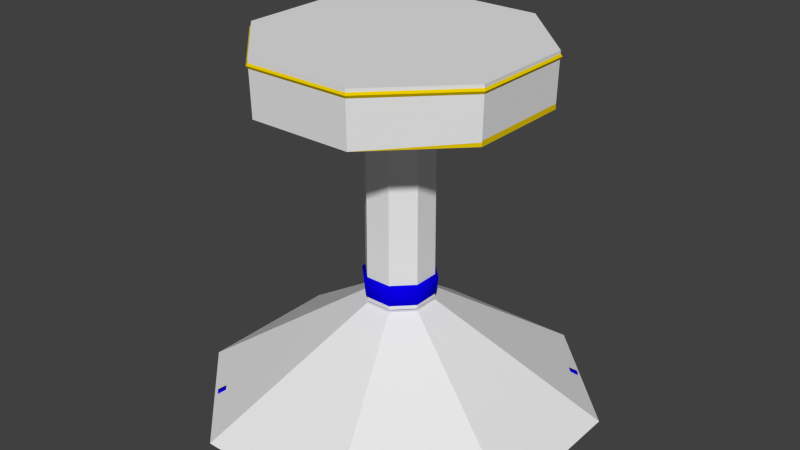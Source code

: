 # Source: small_table.blend  (saved by Blender 2.73.0; exported with 4.5.12 LTS)
import bpy
from mathutils import Matrix  # noqa: F401  (used for matrix-valued properties, if any)

bpy.ops.wm.read_factory_settings(use_empty=True)
scene = bpy.context.scene
scene.name = 'Scene'

# ---- collections
col_collection_1 = bpy.data.collections.new('Collection 1'); scene.collection.children.link(col_collection_1)

# ---- materials (node trees are filled in below, after node groups)
mat_material_001 = bpy.data.materials.new('Material.001')
mat_material_001.alpha_threshold = 0.0
mat_material_001.roughness = 0.5
mat_material_003 = bpy.data.materials.new('Material.003')
mat_material_003.alpha_threshold = 0.0
mat_material_003.roughness = 0.5

# ---- material node trees
mat_material_001.use_nodes = True; mat_material_001.node_tree.nodes.clear()
_N = mat_material_001.node_tree.nodes; _L = mat_material_001.node_tree.links
n0 = _N.new('ShaderNodeOutputMaterial'); n0.name = 'Material Output'; n0.location = (300, 300)
n1 = _N.new('ShaderNodeBsdfDiffuse'); n1.name = 'Diffuse BSDF'; n1.location = (10, 300)
n1.inputs[0].default_value = (0.002861, 0.0, 0.8, 1.0)
_L.new(n1.outputs[0], n0.inputs[0])
n0.is_active_output = True
mat_material_003.use_nodes = True; mat_material_003.node_tree.nodes.clear()
_N = mat_material_003.node_tree.nodes; _L = mat_material_003.node_tree.links
n0 = _N.new('ShaderNodeOutputMaterial'); n0.name = 'Material Output'; n0.location = (300, 300)
n1 = _N.new('ShaderNodeBsdfDiffuse'); n1.name = 'Diffuse BSDF'; n1.location = (10, 300)
n1.inputs[0].default_value = (0.8, 0.5827, 0.0, 1.0)
_L.new(n1.outputs[0], n0.inputs[0])
n0.is_active_output = True

# ---- world
world_world = bpy.data.worlds.new('World'); scene.world = world_world
world_world.color = (0.05088, 0.05088, 0.05088)
world_world.use_sun_shadow = False
world_world.sun_shadow_jitter_overblur = 0.0
world_world.cycles.sampling_method = 'MANUAL'
world_world.cycles.sample_map_resolution = 256

# ---- meshes
me_cylinder_003 = bpy.data.meshes.new('Cylinder.003')
me_cylinder_003.from_pydata([(-14.71, 35.52, 0.6573), (14.71, 35.52, 0.6573), (35.52, 14.71, 0.6573), (35.52, -14.71, 0.6573), (14.71, -35.52, 0.6573), (-14.71, -35.52, 0.6573), (-35.52, -14.71, 0.6573), (-35.52, 14.71, 0.6573), (2.611, 6.304, 21.14), (6.304, 2.611, 21.14), (6.304, -2.611, 21.14), (2.611, -6.304, 21.14), (-2.611, -6.304, 21.14), (-6.304, -2.611, 21.14), (-6.304, 2.611, 21.14), (-2.611, 6.304, 21.14)], [], [(0, 1, 2, 3, 4, 5, 6, 7), (0, 15, 8, 1), (1, 8, 9, 2), (2, 9, 10, 3), (3, 10, 11, 4), (4, 11, 12, 5), (5, 12, 13, 6), (7, 14, 15, 0), (6, 13, 14, 7), (15, 14, 13, 12, 11, 10, 9, 8)])
me_cylinder_003.materials.append(None)
me_cylinder_003.use_remesh_preserve_volume = False
me_cylinder_003.use_remesh_preserve_attributes = False
me_cylinder_003.use_mirror_vertex_groups = False
me_cylinder_003.update()
me_cylinder_002 = bpy.data.meshes.new('Cylinder.002')
me_cylinder_002.from_pydata([(2.505, 6.047, 57.11), (2.558, 6.176, 21.58), (6.047, 2.505, 57.11), (6.176, 2.558, 21.58), (6.047, -2.505, 57.11), (6.176, -2.558, 21.58), (2.505, -6.047, 57.11), (2.558, -6.176, 21.58), (-2.505, -6.047, 57.11), (-2.558, -6.176, 21.58), (-6.047, -2.505, 57.11), (-6.176, -2.558, 21.58), (-6.047, 2.505, 57.11), (-6.176, 2.558, 21.58), (-2.558, 6.176, 21.58), (-2.505, 6.047, 57.11)], [], [(11, 10, 12, 13), (13, 12, 15, 14), (9, 8, 10, 11), (7, 6, 8, 9), (5, 4, 6, 7), (11, 13, 14, 1, 3, 5, 7, 9), (3, 2, 4, 5), (10, 8, 6, 4, 2, 0, 15, 12), (1, 0, 2, 3), (14, 15, 0, 1)])
me_cylinder_002.materials.append(None)
me_cylinder_002.use_remesh_preserve_volume = False
me_cylinder_002.use_remesh_preserve_attributes = False
me_cylinder_002.use_mirror_vertex_groups = False
me_cylinder_002.update()
me_cylinder_005 = bpy.data.meshes.new('Cylinder.005')
me_cylinder_005.from_pydata([(-10.21, 24.68, 70.67), (10.21, 24.68, 70.67), (24.66, 10.22, 70.67), (24.66, -10.22, 70.67), (10.21, -24.68, 70.67), (-10.21, -24.68, 70.67), (-24.66, -10.22, 70.67), (-24.66, 10.22, 70.67), (-10.13, 24.49, 60.64), (10.13, 24.49, 60.64), (24.46, 10.14, 60.64), (24.46, -10.14, 60.64), (10.13, -24.49, 60.64), (-10.13, -24.49, 60.64), (-24.46, -10.14, 60.64), (-24.46, 10.14, 60.64), (-2.422, 5.854, 57.38), (2.422, 5.854, 57.38), (5.848, 2.425, 57.38), (5.848, -2.425, 57.38), (2.422, -5.854, 57.38), (-2.422, -5.854, 57.38), (-5.848, -2.425, 57.38), (-5.848, 2.425, 57.38)], [], [(8, 0, 1, 9), (9, 1, 2, 10), (10, 2, 3, 11), (11, 3, 4, 12), (12, 4, 5, 13), (13, 5, 6, 14), (1, 0, 7, 6, 5, 4, 3, 2), (15, 7, 0, 8), (14, 6, 7, 15), (22, 14, 15, 23), (23, 15, 8, 16), (21, 13, 14, 22), (20, 12, 13, 21), (19, 11, 12, 20), (18, 10, 11, 19), (17, 9, 10, 18), (16, 8, 9, 17), (16, 17, 18, 19, 20, 21, 22, 23)])
me_cylinder_005.materials.append(None)
me_cylinder_005.use_remesh_preserve_volume = False
me_cylinder_005.use_remesh_preserve_attributes = False
me_cylinder_005.use_mirror_vertex_groups = False
me_cylinder_005.update()
me_cylinder_001 = bpy.data.meshes.new('Cylinder.001')
me_cylinder_001.from_pydata([(-4.329, 0.8855, 9.071), (-0.8737, 4.344, 9.071), (0.8889, 4.329, 9.071), (4.344, 0.8702, 9.071), (4.335, -0.879, 9.071), (0.8801, -4.338, 9.071), (-0.8714, -4.346, 9.071), (-4.326, -0.8877, 9.071), (-5.171, 12.5, 60.29), (5.171, 12.5, 60.29), (12.48, 5.176, 60.29), (12.48, -5.176, 60.29), (5.171, -12.5, 60.29), (-5.171, -12.5, 60.29), (-12.48, -5.176, 60.29), (-12.48, 5.176, 60.29), (-2.645, 6.393, 58.21), (-1.453, 3.511, 55.83), (-0.9551, 2.308, 51.59), (-1.056, 2.553, 50.42), (-1.671, 4.039, 49.01), (-2.14, 5.172, 47.45), (-1.904, 4.602, 45.73), (2.645, 6.393, 58.21), (1.453, 3.511, 55.83), (0.9551, 2.308, 51.59), (1.056, 2.553, 50.42), (1.671, 4.039, 49.01), (2.14, 5.172, 47.45), (1.904, 4.602, 45.73), (6.387, 2.648, 58.21), (3.507, 1.454, 55.83), (2.306, 0.9561, 51.59), (2.55, 1.057, 50.42), (4.035, 1.673, 49.01), (5.166, 2.142, 47.45), (4.598, 1.906, 45.73), (6.387, -2.648, 58.21), (3.507, -1.454, 55.83), (2.306, -0.9561, 51.59), (2.55, -1.057, 50.42), (4.035, -1.673, 49.01), (5.166, -2.142, 47.45), (4.598, -1.906, 45.73), (2.645, -6.393, 58.21), (1.453, -3.511, 55.83), (0.9551, -2.308, 51.59), (1.056, -2.553, 50.42), (1.671, -4.039, 49.01), (2.14, -5.172, 47.45), (1.904, -4.602, 45.73), (-2.645, -6.393, 58.21), (-1.453, -3.511, 55.83), (-0.9551, -2.308, 51.59), (-1.056, -2.553, 50.42), (-1.671, -4.039, 49.01), (-2.14, -5.172, 47.45), (-1.904, -4.602, 45.73), (-6.387, -2.648, 58.21), (-3.507, -1.454, 55.83), (-2.306, -0.9561, 51.59), (-2.55, -1.057, 50.42), (-4.035, -1.673, 49.01), (-5.166, -2.142, 47.45), (-4.598, -1.906, 45.73), (-4.598, 1.906, 45.73), (-5.166, 2.142, 47.45), (-4.035, 1.673, 49.01), (-2.55, 1.057, 50.42), (-2.306, 0.9561, 51.59), (-3.507, 1.454, 55.83), (-6.387, 2.648, 58.21), (-0.9155, 2.212, 44.24), (-0.7987, 1.93, 37.51), (-1.258, 3.04, 29.29), (-2.073, 5.01, 27.73), (-2.807, 6.783, 25.87), (-2.681, 6.479, 22.86), (-1.55, 3.745, 18.45), (0.9155, 2.212, 44.24), (0.7987, 1.93, 37.51), (1.258, 3.04, 29.29), (2.073, 5.01, 27.73), (2.807, 6.783, 25.87), (2.681, 6.479, 22.86), (1.55, 3.745, 18.45), (2.21, 0.9164, 44.24), (1.928, 0.7995, 37.51), (3.037, 1.259, 29.29), (5.004, 2.075, 27.73), (6.776, 2.81, 25.87), (6.472, 2.684, 22.86), (3.741, 1.551, 18.45), (2.21, -0.9164, 44.24), (1.928, -0.7995, 37.51), (3.037, -1.259, 29.29), (5.004, -2.075, 27.73), (6.777, -2.811, 25.87), (6.489, -2.705, 22.85), (3.741, -1.551, 18.45), (0.9155, -2.212, 44.24), (0.7987, -1.93, 37.51), (1.258, -3.04, 29.29), (2.073, -5.01, 27.73), (2.808, -6.784, 25.87), (2.702, -6.496, 22.85), (1.55, -3.745, 18.45), (-0.9155, -2.212, 44.24), (-0.7987, -1.93, 37.51), (-1.258, -3.04, 29.29), (-2.073, -5.01, 27.73), (-2.807, -6.783, 25.87), (-2.681, -6.479, 22.86), (-1.55, -3.745, 18.45), (-2.21, -0.9164, 44.24), (-1.928, -0.7995, 37.51), (-3.037, -1.259, 29.29), (-5.004, -2.075, 27.73), (-6.776, -2.81, 25.87), (-6.472, -2.684, 22.86), (-3.741, -1.551, 18.45), (-3.741, 1.551, 18.45), (-6.472, 2.684, 22.86), (-6.776, 2.81, 25.87), (-5.004, 2.075, 27.73), (-3.037, 1.259, 29.29), (-1.928, 0.7995, 37.51), (-2.21, 0.9164, 44.24), (-0.886, 4.405, 17.25), (0.9012, 4.39, 17.25), (4.405, 0.8825, 17.25), (4.396, -0.8914, 17.25), (0.8924, -4.398, 17.25), (-0.8837, -4.407, 17.25), (-4.387, -0.9001, 17.25), (-4.389, 0.8978, 17.25), (8.115, -5.125, 9.583), (5.122, -8.121, 9.583), (8.167, -5.136, 16.67), (5.133, -8.174, 16.67), (11.22, -8.647, 9.022), (8.64, -11.23, 9.022), (11.26, -8.656, 15.13), (8.649, -11.27, 15.13), (14.1, -11.88, 7.259), (11.87, -14.11, 7.259), (14.14, -11.89, 12.53), (11.88, -14.15, 12.53), (16.0, -14.01, 5.229), (14.0, -16.01, 5.229), (16.04, -14.01, 9.96), (14.01, -16.04, 9.96), (18.09, -16.35, 2.778), (16.41, -18.03, 2.778), (18.12, -16.36, 6.757), (16.42, -18.06, 6.757), (20.26, -18.67, 0.2922), (18.68, -20.25, 0.2922), (20.28, -18.67, 3.688), (18.68, -20.27, 3.688), (22.23, -23.53, 2.61), (23.5, -22.26, 2.61), (22.23, -23.51, 0.5016), (23.48, -22.26, 0.5016), (21.5, -20.06, 0.3483), (20.0, -21.56, 0.3483), (21.52, -20.06, 2.886), (20.0, -21.59, 2.886), (24.21, -24.99, 1.567), (24.86, -24.34, 1.567), (24.21, -24.98, 0.4786), (24.85, -24.34, 0.4786), (5.132, 8.178, 9.583), (8.125, 5.182, 9.583), (5.143, 8.231, 16.67), (8.178, 5.193, 16.67), (8.651, 11.29, 9.022), (11.23, 8.704, 9.022), (8.66, 11.33, 15.13), (11.27, 8.713, 15.13), (11.88, 14.17, 7.259), (14.11, 11.94, 7.259), (11.89, 14.21, 12.53), (14.15, 11.95, 12.53), (14.01, 16.07, 5.229), (16.0, 14.07, 5.229), (14.01, 16.11, 9.96), (16.04, 14.08, 9.96), (16.35, 18.16, 2.778), (18.03, 16.48, 2.778), (16.35, 18.19, 6.757), (18.06, 16.49, 6.757), (18.66, 20.33, 0.2922), (20.24, 18.75, 0.2922), (18.66, 20.36, 3.688), (20.27, 18.75, 3.688), (23.52, 22.31, 2.61), (22.25, 23.58, 2.61), (23.5, 22.31, 0.5016), (22.25, 23.56, 0.5016), (20.05, 21.58, 0.3483), (21.55, 20.07, 0.3483), (20.05, 21.6, 2.886), (21.58, 20.07, 2.886), (24.98, 24.29, 1.567), (24.32, 24.94, 1.567), (24.97, 24.29, 0.4786), (24.32, 24.93, 0.4786), (-8.16, 5.145, 9.583), (-5.167, 8.141, 9.583), (-8.212, 5.156, 16.67), (-5.178, 8.194, 16.67), (-11.26, 8.667, 9.022), (-8.685, 11.25, 9.022), (-11.31, 8.676, 15.13), (-8.694, 11.29, 15.13), (-14.14, 11.9, 7.259), (-11.92, 14.13, 7.259), (-14.18, 11.91, 12.53), (-11.93, 14.17, 12.53), (-16.05, 14.03, 5.229), (-14.05, 16.03, 5.229), (-16.08, 14.03, 9.96), (-14.06, 16.06, 9.96), (-18.14, 16.37, 2.778), (-16.46, 18.05, 2.778), (-18.17, 16.38, 6.757), (-16.46, 18.08, 6.757), (-20.3, 18.69, 0.2922), (-18.72, 20.27, 0.2922), (-20.32, 18.69, 3.688), (-18.72, 20.29, 3.688), (-22.28, 23.55, 2.61), (-23.54, 22.28, 2.61), (-22.28, 23.53, 0.5016), (-23.52, 22.28, 0.5016), (-21.54, 20.08, 0.3483), (-20.04, 21.58, 0.3483), (-21.57, 20.08, 2.886), (-20.04, 21.6, 2.886), (-24.25, 25.01, 1.567), (-24.9, 24.36, 1.567), (-24.25, 25.0, 0.4786), (-24.89, 24.36, 0.4786), (-5.179, -8.156, 9.583), (-8.172, -5.16, 9.583), (-5.189, -8.208, 16.67), (-8.224, -5.17, 16.67), (-8.697, -11.26, 9.022), (-11.28, -8.681, 9.022), (-8.706, -11.31, 15.13), (-11.32, -8.691, 15.13), (-11.93, -14.15, 7.259), (-14.16, -11.92, 7.259), (-11.94, -14.19, 12.53), (-14.2, -11.93, 12.53), (-14.05, -16.05, 5.229), (-16.05, -14.05, 5.229), (-14.06, -16.09, 9.96), (-16.08, -14.06, 9.96), (-16.39, -18.14, 2.778), (-18.07, -16.46, 2.778), (-16.4, -18.17, 6.757), (-18.1, -16.47, 6.757), (-18.71, -20.31, 0.2922), (-20.29, -18.73, 0.2922), (-18.71, -20.33, 3.688), (-20.31, -18.73, 3.688), (-23.56, -22.29, 2.61), (-22.3, -23.55, 2.61), (-23.54, -22.29, 0.5016), (-22.3, -23.54, 0.5016), (-20.1, -21.55, 0.3483), (-21.6, -20.05, 0.3483), (-20.1, -21.58, 2.886), (-21.62, -20.05, 2.886), (-25.02, -24.26, 1.567), (-24.37, -24.92, 1.567), (-25.01, -24.26, 0.4786), (-24.37, -24.91, 0.4786)], [], [(0, 1, 2, 3, 4, 5, 6, 7), (71, 15, 8, 16), (16, 8, 9, 23), (23, 9, 10, 30), (30, 10, 11, 37), (37, 11, 12, 44), (44, 12, 13, 51), (58, 14, 15, 71), (51, 13, 14, 58), (107, 57, 64, 114), (57, 56, 63, 64), (56, 55, 62, 63), (55, 54, 61, 62), (54, 53, 60, 61), (53, 52, 59, 60), (52, 51, 58, 59), (114, 64, 65, 127), (64, 63, 66, 65), (63, 62, 67, 66), (62, 61, 68, 67), (61, 60, 69, 68), (60, 59, 70, 69), (59, 58, 71, 70), (100, 50, 57, 107), (50, 49, 56, 57), (49, 48, 55, 56), (48, 47, 54, 55), (47, 46, 53, 54), (46, 45, 52, 53), (45, 44, 51, 52), (93, 43, 50, 100), (43, 42, 49, 50), (42, 41, 48, 49), (41, 40, 47, 48), (40, 39, 46, 47), (39, 38, 45, 46), (38, 37, 44, 45), (86, 36, 43, 93), (36, 35, 42, 43), (35, 34, 41, 42), (34, 33, 40, 41), (33, 32, 39, 40), (32, 31, 38, 39), (31, 30, 37, 38), (79, 29, 36, 86), (29, 28, 35, 36), (28, 27, 34, 35), (27, 26, 33, 34), (26, 25, 32, 33), (25, 24, 31, 32), (24, 23, 30, 31), (72, 22, 29, 79), (22, 21, 28, 29), (21, 20, 27, 28), (20, 19, 26, 27), (19, 18, 25, 26), (18, 17, 24, 25), (17, 16, 23, 24), (127, 65, 22, 72), (65, 66, 21, 22), (66, 67, 20, 21), (67, 68, 19, 20), (68, 69, 18, 19), (69, 70, 17, 18), (70, 71, 16, 17), (135, 121, 78, 128), (121, 122, 77, 78), (122, 123, 76, 77), (123, 124, 75, 76), (124, 125, 74, 75), (73, 80, 81, 74), (126, 127, 72, 73), (128, 78, 85, 129), (78, 77, 84, 85), (77, 76, 83, 84), (76, 75, 82, 83), (75, 74, 81, 82), (80, 87, 88, 81), (73, 72, 79, 80), (129, 85, 92, 130), (85, 84, 91, 92), (84, 83, 90, 91), (83, 82, 89, 90), (82, 81, 88, 89), (87, 94, 95, 88), (80, 79, 86, 87), (130, 92, 99, 131), (92, 91, 98, 99), (91, 90, 97, 98), (90, 89, 96, 97), (89, 88, 95, 96), (94, 101, 102, 95), (87, 86, 93, 94), (131, 99, 106, 132), (99, 98, 105, 106), (98, 97, 104, 105), (97, 96, 103, 104), (96, 95, 102, 103), (101, 108, 109, 102), (94, 93, 100, 101), (132, 106, 113, 133), (106, 105, 112, 113), (105, 104, 111, 112), (104, 103, 110, 111), (103, 102, 109, 110), (115, 126, 125, 116), (101, 100, 107, 108), (134, 120, 121, 135), (120, 119, 122, 121), (119, 118, 123, 122), (118, 117, 124, 123), (117, 116, 125, 124), (108, 115, 116, 109), (115, 114, 127, 126), (133, 113, 120, 134), (113, 112, 119, 120), (112, 111, 118, 119), (111, 110, 117, 118), (110, 109, 116, 117), (108, 107, 114, 115), (1, 0, 208, 209), (7, 134, 135, 0), (5, 132, 133, 6), (132, 5, 137, 139), (3, 130, 131, 4), (0, 135, 210, 208), (1, 128, 129, 2), (133, 134, 247, 246), (4, 131, 138, 136), (131, 132, 139, 138), (5, 4, 136, 137), (137, 141, 143, 139), (138, 142, 140, 136), (139, 143, 142, 138), (143, 141, 145, 147), (147, 145, 149, 151), (140, 142, 146, 144), (142, 143, 147, 146), (141, 140, 144, 145), (151, 149, 153, 155), (144, 146, 150, 148), (146, 147, 151, 150), (145, 144, 148, 149), (155, 153, 157, 159), (148, 150, 154, 152), (150, 151, 155, 154), (149, 148, 152, 153), (161, 160, 168, 169), (152, 154, 158, 156), (154, 155, 159, 158), (153, 152, 156, 157), (164, 166, 161, 163), (157, 165, 167, 159), (158, 166, 164, 156), (159, 167, 166, 158), (167, 165, 162, 160), (166, 167, 160, 161), (165, 164, 163, 162), (171, 169, 168, 170), (136, 140, 141, 137), (156, 164, 165, 157), (160, 162, 170, 168), (163, 161, 169, 171), (162, 163, 171, 170), (135, 128, 211, 210), (129, 130, 175, 174), (173, 177, 179, 175), (174, 178, 176, 172), (175, 179, 178, 174), (179, 177, 181, 183), (183, 181, 185, 187), (176, 178, 182, 180), (178, 179, 183, 182), (177, 176, 180, 181), (187, 185, 189, 191), (180, 182, 186, 184), (182, 183, 187, 186), (181, 180, 184, 185), (191, 189, 193, 195), (184, 186, 190, 188), (186, 187, 191, 190), (185, 184, 188, 189), (197, 196, 204, 205), (188, 190, 194, 192), (190, 191, 195, 194), (189, 188, 192, 193), (200, 202, 197, 199), (193, 201, 203, 195), (194, 202, 200, 192), (195, 203, 202, 194), (203, 201, 198, 196), (202, 203, 196, 197), (201, 200, 199, 198), (207, 205, 204, 206), (172, 176, 177, 173), (192, 200, 201, 193), (196, 198, 206, 204), (199, 197, 205, 207), (198, 199, 207, 206), (130, 3, 173, 175), (2, 129, 174, 172), (3, 2, 172, 173), (209, 213, 215, 211), (210, 214, 212, 208), (211, 215, 214, 210), (215, 213, 217, 219), (219, 217, 221, 223), (212, 214, 218, 216), (214, 215, 219, 218), (213, 212, 216, 217), (223, 221, 225, 227), (216, 218, 222, 220), (218, 219, 223, 222), (217, 216, 220, 221), (227, 225, 229, 231), (220, 222, 226, 224), (222, 223, 227, 226), (221, 220, 224, 225), (233, 232, 240, 241), (224, 226, 230, 228), (226, 227, 231, 230), (225, 224, 228, 229), (236, 238, 233, 235), (229, 237, 239, 231), (230, 238, 236, 228), (231, 239, 238, 230), (239, 237, 234, 232), (238, 239, 232, 233), (237, 236, 235, 234), (243, 241, 240, 242), (208, 212, 213, 209), (228, 236, 237, 229), (232, 234, 242, 240), (235, 233, 241, 243), (234, 235, 243, 242), (7, 6, 244, 245), (245, 249, 251, 247), (246, 250, 248, 244), (247, 251, 250, 246), (251, 249, 253, 255), (255, 253, 257, 259), (248, 250, 254, 252), (250, 251, 255, 254), (249, 248, 252, 253), (259, 257, 261, 263), (252, 254, 258, 256), (254, 255, 259, 258), (253, 252, 256, 257), (263, 261, 265, 267), (256, 258, 262, 260), (258, 259, 263, 262), (257, 256, 260, 261), (269, 268, 276, 277), (260, 262, 266, 264), (262, 263, 267, 266), (261, 260, 264, 265), (272, 274, 269, 271), (265, 273, 275, 267), (266, 274, 272, 264), (267, 275, 274, 266), (275, 273, 270, 268), (274, 275, 268, 269), (273, 272, 271, 270), (279, 277, 276, 278), (244, 248, 249, 245), (264, 272, 273, 265), (268, 270, 278, 276), (271, 269, 277, 279), (270, 271, 279, 278), (128, 1, 209, 211), (6, 133, 246, 244), (134, 7, 245, 247), (125, 126, 73, 74)])
me_cylinder_001.polygons.foreach_set('use_smooth', [True] * 273)
_uv = me_cylinder_001.uv_layers.new(name='UVMap')
_uv.uv.foreach_set('vector', [0.7621, 0.6121, 0.7934, 0.6435, 0.7933, 0.6595, 0.7618, 0.6909, 0.746, 0.6908, 0.7146, 0.6594, 0.7146, 0.6434, 0.746, 0.6121, 0.4824, 0.3703, 0.429, 0.4375, 0.3663, 0.3338, 0.4462, 0.32, 0.283, 0.3106, 0.3657, 0.3201, 0.3054, 0.4305, 0.2489, 0.3648, 0.2489, 0.3648, 0.3054, 0.4305, 0.185, 0.4781, 0.1832, 0.389, 0.1832, 0.389, 0.185, 0.4781, 0.06362, 0.4374, 0.1168, 0.3699, 0.1168, 0.3699, 0.06362, 0.4374, 0.0002604, 0.3339, 0.08033, 0.3196, 0.6486, 0.3119, 0.7311, 0.3219, 0.6702, 0.4317, 0.6143, 0.366, 0.5485, 0.3897, 0.5499, 0.4787, 0.429, 0.4375, 0.4824, 0.3703, 0.6143, 0.366, 0.6702, 0.4317, 0.5499, 0.4787, 0.5485, 0.3897, 0.5596, 0.2191, 0.5615, 0.2355, 0.5439, 0.2371, 0.5445, 0.2206, 0.5615, 0.2355, 0.5624, 0.244, 0.5444, 0.2455, 0.5439, 0.2371, 0.5624, 0.244, 0.5627, 0.2534, 0.5447, 0.2549, 0.5444, 0.2455, 0.5627, 0.2534, 0.5624, 0.2671, 0.5445, 0.2688, 0.5447, 0.2549, 0.5624, 0.2671, 0.564, 0.2785, 0.5449, 0.2812, 0.5445, 0.2688, 0.564, 0.2785, 0.5839, 0.3255, 0.5472, 0.3358, 0.5449, 0.2812, 0.5839, 0.3255, 0.6143, 0.366, 0.5485, 0.3897, 0.5472, 0.3358, 0.5445, 0.2206, 0.5439, 0.2371, 0.5263, 0.2376, 0.529, 0.221, 0.5439, 0.2371, 0.5444, 0.2455, 0.5263, 0.246, 0.5263, 0.2376, 0.5444, 0.2455, 0.5447, 0.2549, 0.5266, 0.2557, 0.5263, 0.246, 0.5447, 0.2549, 0.5445, 0.2688, 0.5271, 0.2688, 0.5266, 0.2557, 0.5445, 0.2688, 0.5449, 0.2812, 0.5262, 0.2795, 0.5271, 0.2688, 0.5449, 0.2812, 0.5472, 0.3358, 0.5104, 0.3276, 0.5262, 0.2795, 0.5472, 0.3358, 0.5485, 0.3897, 0.4824, 0.3703, 0.5104, 0.3276, 0.5733, 0.2169, 0.5813, 0.2312, 0.5615, 0.2355, 0.5596, 0.2191, 0.5813, 0.2312, 0.5837, 0.242, 0.5624, 0.244, 0.5615, 0.2355, 0.5837, 0.242, 0.5812, 0.2532, 0.5627, 0.2534, 0.5624, 0.244, 0.5812, 0.2532, 0.5773, 0.2649, 0.5624, 0.2671, 0.5627, 0.2534, 0.5773, 0.2649, 0.5794, 0.2716, 0.564, 0.2785, 0.5624, 0.2671, 0.5794, 0.2716, 0.6073, 0.3029, 0.5839, 0.3255, 0.564, 0.2785, 0.6073, 0.3029, 0.6486, 0.3119, 0.6143, 0.366, 0.5839, 0.3255, 0.1628, 0.2201, 0.1602, 0.2367, 0.1402, 0.2345, 0.1482, 0.2191, 0.1602, 0.2367, 0.1603, 0.2451, 0.1387, 0.2454, 0.1402, 0.2345, 0.1603, 0.2451, 0.1606, 0.2548, 0.1422, 0.2567, 0.1387, 0.2454, 0.1606, 0.2548, 0.1611, 0.2679, 0.1471, 0.2674, 0.1422, 0.2567, 0.1611, 0.2679, 0.1603, 0.2787, 0.1458, 0.2734, 0.1471, 0.2674, 0.1603, 0.2787, 0.1447, 0.327, 0.1209, 0.3064, 0.1458, 0.2734, 0.1447, 0.327, 0.1168, 0.3699, 0.08033, 0.3196, 0.1209, 0.3064, 0.1783, 0.2196, 0.1778, 0.2361, 0.1602, 0.2367, 0.1628, 0.2201, 0.1778, 0.2361, 0.1783, 0.2445, 0.1603, 0.2451, 0.1602, 0.2367, 0.1783, 0.2445, 0.1787, 0.254, 0.1606, 0.2548, 0.1603, 0.2451, 0.1787, 0.254, 0.1786, 0.2679, 0.1611, 0.2679, 0.1606, 0.2548, 0.1786, 0.2679, 0.179, 0.2803, 0.1603, 0.2787, 0.1611, 0.2679, 0.179, 0.2803, 0.1815, 0.3349, 0.1447, 0.327, 0.1603, 0.2787, 0.1815, 0.3349, 0.1832, 0.389, 0.1168, 0.3699, 0.1447, 0.327, 0.1934, 0.218, 0.1954, 0.2345, 0.1778, 0.2361, 0.1783, 0.2196, 0.1954, 0.2345, 0.1963, 0.2429, 0.1783, 0.2445, 0.1778, 0.2361, 0.1963, 0.2429, 0.1967, 0.2524, 0.1787, 0.254, 0.1783, 0.2445, 0.1967, 0.2524, 0.1964, 0.266, 0.1786, 0.2679, 0.1787, 0.254, 0.1964, 0.266, 0.1982, 0.2775, 0.179, 0.2803, 0.1786, 0.2679, 0.1982, 0.2775, 0.2183, 0.3245, 0.1815, 0.3349, 0.179, 0.2803, 0.2183, 0.3245, 0.2489, 0.3648, 0.1832, 0.389, 0.1815, 0.3349, 0.2071, 0.2158, 0.2152, 0.23, 0.1954, 0.2345, 0.1934, 0.218, 0.2152, 0.23, 0.2176, 0.2409, 0.1963, 0.2429, 0.1954, 0.2345, 0.2176, 0.2409, 0.2152, 0.2521, 0.1967, 0.2524, 0.1963, 0.2429, 0.2152, 0.2521, 0.2114, 0.2638, 0.1964, 0.266, 0.1967, 0.2524, 0.2114, 0.2638, 0.2135, 0.2705, 0.1982, 0.2775, 0.1964, 0.266, 0.2135, 0.2705, 0.2416, 0.3017, 0.2183, 0.3245, 0.1982, 0.2775, 0.2416, 0.3017, 0.283, 0.3106, 0.2489, 0.3648, 0.2183, 0.3245, 0.529, 0.221, 0.5263, 0.2376, 0.5064, 0.2353, 0.5144, 0.22, 0.5263, 0.2376, 0.5263, 0.246, 0.5048, 0.2462, 0.5064, 0.2353, 0.5263, 0.246, 0.5266, 0.2557, 0.5082, 0.2575, 0.5048, 0.2462, 0.5266, 0.2557, 0.5271, 0.2688, 0.5131, 0.2682, 0.5082, 0.2575, 0.5271, 0.2688, 0.5262, 0.2795, 0.5118, 0.2742, 0.5131, 0.2682, 0.5262, 0.2795, 0.5104, 0.3276, 0.4868, 0.307, 0.5118, 0.2742, 0.5104, 0.3276, 0.4824, 0.3703, 0.4462, 0.32, 0.4868, 0.307, 0.5243, 0.003036, 0.5195, 0.0109, 0.5011, 0.007555, 0.4966, 0.0002609, 0.5195, 0.0109, 0.5154, 0.03825, 0.4883, 0.03436, 0.5011, 0.007555, 0.5154, 0.03825, 0.5154, 0.05212, 0.4861, 0.05283, 0.4883, 0.03436, 0.5154, 0.05212, 0.5161, 0.0652, 0.4909, 0.06937, 0.4861, 0.05283, 0.5161, 0.0652, 0.5178, 0.08219, 0.4979, 0.08595, 0.4909, 0.06937, 0.2039, 0.1558, 0.1897, 0.1556, 0.1927, 0.07971, 0.2131, 0.08196, 0.5269, 0.1576, 0.529, 0.221, 0.5144, 0.22, 0.5126, 0.159, 0.2027, 0.0002604, 0.2075, 0.00619, 0.191, 0.01006, 0.1945, 0.002452, 0.2075, 0.00619, 0.2211, 0.03163, 0.1948, 0.03672, 0.191, 0.01006, 0.2211, 0.03163, 0.2241, 0.04963, 0.1955, 0.05038, 0.1948, 0.03672, 0.2241, 0.04963, 0.2199, 0.06544, 0.1949, 0.063, 0.1955, 0.05038, 0.2199, 0.06544, 0.2131, 0.08196, 0.1927, 0.07971, 0.1949, 0.063, 0.1897, 0.1556, 0.1751, 0.1559, 0.1717, 0.07971, 0.1927, 0.07971, 0.2039, 0.1558, 0.2071, 0.2158, 0.1934, 0.218, 0.1897, 0.1556, 0.1945, 0.002452, 0.191, 0.01006, 0.1719, 0.01101, 0.1671, 0.002203, 0.191, 0.01006, 0.1948, 0.03672, 0.1715, 0.03801, 0.1719, 0.01101, 0.1948, 0.03672, 0.1955, 0.05038, 0.1719, 0.05119, 0.1715, 0.03801, 0.1955, 0.05038, 0.1949, 0.063, 0.1722, 0.06332, 0.1719, 0.05119, 0.1949, 0.063, 0.1927, 0.07971, 0.1717, 0.07971, 0.1722, 0.06332, 0.1751, 0.1559, 0.1605, 0.1568, 0.1509, 0.08149, 0.1717, 0.07971, 0.1897, 0.1556, 0.1934, 0.218, 0.1783, 0.2196, 0.1751, 0.1559, 0.1671, 0.002203, 0.1719, 0.01101, 0.1522, 0.01078, 0.1572, 0.003188, 0.1719, 0.01101, 0.1715, 0.03801, 0.1481, 0.03783, 0.1522, 0.01078, 0.1715, 0.03801, 0.1719, 0.05119, 0.1482, 0.05154, 0.1481, 0.03783, 0.1719, 0.05119, 0.1722, 0.06332, 0.1492, 0.06447, 0.1482, 0.05154, 0.1722, 0.06332, 0.1717, 0.07971, 0.1509, 0.08149, 0.1492, 0.06447, 0.1605, 0.1568, 0.1463, 0.1581, 0.1312, 0.08533, 0.1509, 0.08149, 0.1751, 0.1559, 0.1783, 0.2196, 0.1628, 0.2201, 0.1605, 0.1568, 0.1572, 0.003188, 0.1522, 0.01078, 0.134, 0.007495, 0.1295, 0.0002604, 0.1522, 0.01078, 0.1481, 0.03783, 0.1213, 0.0341, 0.134, 0.007495, 0.1481, 0.03783, 0.1482, 0.05154, 0.1192, 0.0525, 0.1213, 0.0341, 0.1482, 0.05154, 0.1492, 0.06447, 0.1242, 0.06887, 0.1192, 0.0525, 0.1492, 0.06447, 0.1509, 0.08149, 0.1312, 0.08533, 0.1242, 0.06887, 0.5703, 0.1569, 0.5561, 0.1566, 0.5597, 0.08061, 0.5801, 0.08309, 0.1605, 0.1568, 0.1628, 0.2201, 0.1482, 0.2191, 0.1463, 0.1581, 0.5716, 0.0002604, 0.5764, 0.006759, 0.5585, 0.01009, 0.5623, 0.002037, 0.5764, 0.006759, 0.5893, 0.03283, 0.5626, 0.03714, 0.5585, 0.01009, 0.5893, 0.03283, 0.5918, 0.05093, 0.563, 0.05102, 0.5626, 0.03714, 0.5918, 0.05093, 0.5872, 0.06667, 0.5622, 0.06378, 0.563, 0.05102, 0.5872, 0.06667, 0.5801, 0.08309, 0.5597, 0.08061, 0.5622, 0.06378, 0.5415, 0.1569, 0.5269, 0.1576, 0.5178, 0.08219, 0.5386, 0.08043, 0.5703, 0.1569, 0.5733, 0.2169, 0.5596, 0.2191, 0.5561, 0.1566, 0.5344, 0.002187, 0.5393, 0.01119, 0.5195, 0.0109, 0.5243, 0.003036, 0.5393, 0.01119, 0.539, 0.03837, 0.5154, 0.03825, 0.5195, 0.0109, 0.539, 0.03837, 0.5393, 0.05155, 0.5154, 0.05212, 0.5154, 0.03825, 0.5393, 0.05155, 0.5391, 0.06383, 0.5161, 0.0652, 0.5154, 0.05212, 0.5391, 0.06383, 0.5386, 0.08043, 0.5178, 0.08219, 0.5161, 0.0652, 0.5561, 0.1566, 0.5415, 0.1569, 0.5386, 0.08043, 0.5597, 0.08061, 0.5415, 0.1569, 0.5445, 0.2206, 0.529, 0.221, 0.5269, 0.1576, 0.5623, 0.002037, 0.5585, 0.01009, 0.5393, 0.01119, 0.5344, 0.002187, 0.5585, 0.01009, 0.5626, 0.03714, 0.539, 0.03837, 0.5393, 0.01119, 0.5626, 0.03714, 0.563, 0.05102, 0.5393, 0.05155, 0.539, 0.03837, 0.563, 0.05102, 0.5622, 0.06378, 0.5391, 0.06383, 0.5393, 0.05155, 0.5622, 0.06378, 0.5597, 0.08061, 0.5386, 0.08043, 0.5391, 0.06383, 0.5561, 0.1566, 0.5596, 0.2191, 0.5445, 0.2206, 0.5415, 0.1569, 0.4397, 0.6116, 0.4162, 0.5747, 0.4624, 0.5471, 0.4813, 0.5813, 0.4017, 0.5822, 0.3663, 0.5144, 0.3812, 0.5068, 0.4162, 0.5747, 0.3134, 0.6411, 0.3486, 0.7089, 0.3338, 0.7164, 0.299, 0.6485, 0.6911, 0.9352, 0.6533, 0.9995, 0.6116, 0.9692, 0.6448, 0.9155, 0.6787, 0.6415, 0.714, 0.7093, 0.6992, 0.7168, 0.6644, 0.6489, 0.4162, 0.5747, 0.3812, 0.5068, 0.4307, 0.4874, 0.4624, 0.5471, 0.03572, 0.5817, 0.0002604, 0.5139, 0.01518, 0.5063, 0.05016, 0.5741, 0.7061, 0.7641, 0.6918, 0.8075, 0.6449, 0.7877, 0.6543, 0.7508, 0.6644, 0.6489, 0.6992, 0.7168, 0.6501, 0.7359, 0.6184, 0.6762, 0.7053, 0.8917, 0.6911, 0.9352, 0.6448, 0.9155, 0.6541, 0.8786, 0.6408, 0.6121, 0.6644, 0.6489, 0.6184, 0.6762, 0.5995, 0.642, 0.6116, 0.9692, 0.5731, 0.95, 0.6039, 0.9051, 0.6448, 0.9155, 0.6501, 0.7359, 0.6054, 0.7441, 0.5758, 0.6937, 0.6184, 0.6762, 0.6448, 0.9155, 0.6039, 0.9051, 0.6079, 0.8724, 0.6541, 0.8786, 0.6039, 0.9051, 0.5731, 0.95, 0.5315, 0.9394, 0.5605, 0.9013, 0.5605, 0.9013, 0.5315, 0.9394, 0.4984, 0.9375, 0.5264, 0.9031, 0.5758, 0.6937, 0.6054, 0.7441, 0.5592, 0.7441, 0.5317, 0.703, 0.6079, 0.8724, 0.6039, 0.9051, 0.5605, 0.9013, 0.5602, 0.8724, 0.564, 0.6624, 0.5758, 0.6937, 0.5317, 0.703, 0.5258, 0.6755, 0.5264, 0.9031, 0.4984, 0.9375, 0.4606, 0.9372, 0.4843, 0.9071, 0.5317, 0.703, 0.5592, 0.7441, 0.5251, 0.739, 0.4992, 0.7053, 0.5602, 0.8724, 0.5605, 0.9013, 0.5264, 0.9031, 0.5236, 0.8766, 0.5258, 0.6755, 0.5317, 0.703, 0.4992, 0.7053, 0.4965, 0.6809, 0.4843, 0.9071, 0.4606, 0.9372, 0.4229, 0.9397, 0.4409, 0.9117, 0.4992, 0.7053, 0.5251, 0.739, 0.4858, 0.7333, 0.4642, 0.706, 0.5236, 0.8766, 0.5264, 0.9031, 0.4843, 0.9071, 0.4815, 0.8844, 0.4965, 0.6809, 0.4992, 0.7053, 0.4642, 0.706, 0.4626, 0.686, 0.3962, 0.8861, 0.3945, 0.9015, 0.3712, 0.8982, 0.3718, 0.8894, 0.4642, 0.706, 0.4858, 0.7333, 0.4476, 0.7289, 0.4321, 0.7063, 0.4815, 0.8844, 0.4843, 0.9071, 0.4409, 0.9117, 0.4405, 0.8898, 0.4626, 0.686, 0.4642, 0.706, 0.4321, 0.7063, 0.4284, 0.6893, 0.4197, 0.7118, 0.4297, 0.7319, 0.4039, 0.7408, 0.3966, 0.7227, 0.4229, 0.9397, 0.4091, 0.9308, 0.4203, 0.9095, 0.4409, 0.9117, 0.4476, 0.7289, 0.4297, 0.7319, 0.4197, 0.7118, 0.4321, 0.7063, 0.4409, 0.9117, 0.4203, 0.9095, 0.4227, 0.8896, 0.4405, 0.8898, 0.4203, 0.9095, 0.4091, 0.9308, 0.3856, 0.9179, 0.3945, 0.9015, 0.4227, 0.8896, 0.4203, 0.9095, 0.3945, 0.9015, 0.3962, 0.8861, 0.4125, 0.6951, 0.4197, 0.7118, 0.3966, 0.7227, 0.3891, 0.7085, 0.3749, 0.7299, 0.3784, 0.7401, 0.3694, 0.7431, 0.3663, 0.7326, 0.6184, 0.6762, 0.5758, 0.6937, 0.564, 0.6624, 0.5995, 0.642, 0.4321, 0.7063, 0.4197, 0.7118, 0.4125, 0.6951, 0.4284, 0.6893, 0.3945, 0.9015, 0.3856, 0.9179, 0.3663, 0.9069, 0.3712, 0.8982, 0.3966, 0.7227, 0.4039, 0.7408, 0.3784, 0.7401, 0.3749, 0.7299, 0.3891, 0.7085, 0.3966, 0.7227, 0.3749, 0.7299, 0.3708, 0.7225, 0.0002604, 0.98, 0.01439, 0.9367, 0.06115, 0.9566, 0.05184, 0.9935, 0.0002604, 0.852, 0.01433, 0.8087, 0.06112, 0.8287, 0.05183, 0.8656, 0.09427, 0.775, 0.1328, 0.7942, 0.102, 0.8391, 0.06112, 0.8287, 0.06467, 0.4869, 0.1094, 0.4787, 0.139, 0.529, 0.0964, 0.5465, 0.06112, 0.8287, 0.102, 0.8391, 0.09805, 0.8719, 0.05183, 0.8656, 0.102, 0.8391, 0.1328, 0.7942, 0.1744, 0.8048, 0.1454, 0.8429, 0.1454, 0.8429, 0.1744, 0.8048, 0.2076, 0.8067, 0.1795, 0.8411, 0.139, 0.529, 0.1094, 0.4787, 0.1557, 0.4787, 0.1832, 0.5197, 0.09805, 0.8719, 0.102, 0.8391, 0.1454, 0.8429, 0.1457, 0.8719, 0.1509, 0.5604, 0.139, 0.529, 0.1832, 0.5197, 0.189, 0.5473, 0.1795, 0.8411, 0.2076, 0.8067, 0.2454, 0.8071, 0.2216, 0.8372, 0.1832, 0.5197, 0.1557, 0.4787, 0.1897, 0.4837, 0.2156, 0.5175, 0.1457, 0.8719, 0.1454, 0.8429, 0.1795, 0.8411, 0.1824, 0.8676, 0.189, 0.5473, 0.1832, 0.5197, 0.2156, 0.5175, 0.2184, 0.5418, 0.2216, 0.8372, 0.2454, 0.8071, 0.283, 0.8045, 0.265, 0.8326, 0.2156, 0.5175, 0.1897, 0.4837, 0.229, 0.4894, 0.2506, 0.5167, 0.1824, 0.8676, 0.1795, 0.8411, 0.2216, 0.8372, 0.2244, 0.8599, 0.2184, 0.5418, 0.2156, 0.5175, 0.2506, 0.5167, 0.2522, 0.5367, 0.3097, 0.8581, 0.3114, 0.8428, 0.3346, 0.8461, 0.3341, 0.8548, 0.2506, 0.5167, 0.229, 0.4894, 0.2672, 0.4938, 0.2827, 0.5164, 0.2244, 0.8599, 0.2216, 0.8372, 0.265, 0.8326, 0.2654, 0.8544, 0.2522, 0.5367, 0.2506, 0.5167, 0.2827, 0.5164, 0.2864, 0.5333, 0.295, 0.5109, 0.285, 0.4909, 0.3108, 0.4819, 0.3181, 0.5, 0.283, 0.8045, 0.2968, 0.8135, 0.2856, 0.8348, 0.265, 0.8326, 0.2672, 0.4938, 0.285, 0.4909, 0.295, 0.5109, 0.2827, 0.5164, 0.265, 0.8326, 0.2856, 0.8348, 0.2831, 0.8546, 0.2654, 0.8544, 0.2856, 0.8348, 0.2968, 0.8135, 0.3202, 0.8263, 0.3114, 0.8428, 0.2831, 0.8546, 0.2856, 0.8348, 0.3114, 0.8428, 0.3097, 0.8581, 0.3023, 0.5276, 0.295, 0.5109, 0.3181, 0.5, 0.3256, 0.5141, 0.3397, 0.4928, 0.3362, 0.4826, 0.3452, 0.4797, 0.3483, 0.4901, 0.0964, 0.5465, 0.139, 0.529, 0.1509, 0.5604, 0.1153, 0.5808, 0.2827, 0.5164, 0.295, 0.5109, 0.3023, 0.5276, 0.2864, 0.5333, 0.3114, 0.8428, 0.3202, 0.8263, 0.3396, 0.8374, 0.3346, 0.8461, 0.3181, 0.5, 0.3108, 0.4819, 0.3362, 0.4826, 0.3397, 0.4928, 0.3256, 0.5141, 0.3181, 0.5, 0.3397, 0.4928, 0.3439, 0.5002, 0.01433, 0.8087, 0.05217, 0.7444, 0.09427, 0.775, 0.06112, 0.8287, 0.05016, 0.5741, 0.01518, 0.5063, 0.06467, 0.4869, 0.0964, 0.5465, 0.07357, 0.6111, 0.05016, 0.5741, 0.0964, 0.5465, 0.1153, 0.5808, 0.09426, 0.9029, 0.1328, 0.9221, 0.102, 0.967, 0.06115, 0.9566, 0.4307, 0.4874, 0.4755, 0.4792, 0.505, 0.5296, 0.4624, 0.5471, 0.06115, 0.9566, 0.102, 0.967, 0.09805, 0.9997, 0.05184, 0.9935, 0.102, 0.967, 0.1328, 0.9221, 0.1744, 0.9327, 0.1454, 0.9708, 0.1454, 0.9708, 0.1744, 0.9327, 0.2075, 0.9346, 0.1795, 0.969, 0.505, 0.5296, 0.4755, 0.4792, 0.5217, 0.4792, 0.5492, 0.5203, 0.09805, 0.9997, 0.102, 0.967, 0.1454, 0.9708, 0.1457, 0.9997, 0.5169, 0.561, 0.505, 0.5296, 0.5492, 0.5203, 0.5551, 0.5478, 0.1795, 0.969, 0.2075, 0.9346, 0.2454, 0.9349, 0.2216, 0.965, 0.5492, 0.5203, 0.5217, 0.4792, 0.5558, 0.4843, 0.5817, 0.518, 0.1457, 0.9997, 0.1454, 0.9708, 0.1795, 0.969, 0.1824, 0.9955, 0.5551, 0.5478, 0.5492, 0.5203, 0.5817, 0.518, 0.5844, 0.5424, 0.2216, 0.965, 0.2454, 0.9349, 0.283, 0.9324, 0.2651, 0.9604, 0.5817, 0.518, 0.5558, 0.4843, 0.5951, 0.49, 0.6166, 0.5172, 0.1824, 0.9955, 0.1795, 0.969, 0.2216, 0.965, 0.2244, 0.9877, 0.5844, 0.5424, 0.5817, 0.518, 0.6166, 0.5172, 0.6183, 0.5373, 0.3098, 0.986, 0.3115, 0.9706, 0.3347, 0.9739, 0.3342, 0.9827, 0.6166, 0.5172, 0.5951, 0.49, 0.6332, 0.4944, 0.6487, 0.517, 0.2244, 0.9877, 0.2216, 0.965, 0.2651, 0.9604, 0.2655, 0.9823, 0.6183, 0.5373, 0.6166, 0.5172, 0.6487, 0.517, 0.6524, 0.5339, 0.6611, 0.5114, 0.6511, 0.4914, 0.6769, 0.4824, 0.6842, 0.5006, 0.283, 0.9324, 0.2968, 0.9413, 0.2857, 0.9626, 0.2651, 0.9604, 0.6332, 0.4944, 0.6511, 0.4914, 0.6611, 0.5114, 0.6487, 0.517, 0.2651, 0.9604, 0.2857, 0.9626, 0.2832, 0.9825, 0.2655, 0.9823, 0.2857, 0.9626, 0.2968, 0.9413, 0.3203, 0.9542, 0.3115, 0.9706, 0.2832, 0.9825, 0.2857, 0.9626, 0.3115, 0.9706, 0.3098, 0.986, 0.6684, 0.5282, 0.6611, 0.5114, 0.6842, 0.5006, 0.6917, 0.5147, 0.7058, 0.4933, 0.7023, 0.4832, 0.7113, 0.4802, 0.7145, 0.4907, 0.4624, 0.5471, 0.505, 0.5296, 0.5169, 0.561, 0.4813, 0.5813, 0.6487, 0.517, 0.6611, 0.5114, 0.6684, 0.5282, 0.6524, 0.5339, 0.3115, 0.9706, 0.3203, 0.9542, 0.3397, 0.9652, 0.3347, 0.9739, 0.6842, 0.5006, 0.6769, 0.4824, 0.7023, 0.4832, 0.7058, 0.4933, 0.6917, 0.5147, 0.6842, 0.5006, 0.7058, 0.4933, 0.71, 0.5008, 0.2752, 0.6116, 0.299, 0.6485, 0.2525, 0.676, 0.2334, 0.6419, 0.6119, 0.8414, 0.5734, 0.8222, 0.6042, 0.7773, 0.6449, 0.7877, 0.2841, 0.7358, 0.2394, 0.7439, 0.2099, 0.6936, 0.2525, 0.676, 0.6449, 0.7877, 0.6042, 0.7773, 0.6081, 0.7446, 0.6543, 0.7508, 0.6042, 0.7773, 0.5734, 0.8222, 0.5318, 0.8116, 0.5608, 0.7735, 0.5608, 0.7735, 0.5318, 0.8116, 0.4986, 0.8098, 0.5267, 0.7753, 0.2099, 0.6936, 0.2394, 0.7439, 0.1932, 0.7439, 0.1657, 0.7029, 0.6081, 0.7446, 0.6042, 0.7773, 0.5608, 0.7735, 0.5604, 0.7446, 0.198, 0.6622, 0.2099, 0.6936, 0.1657, 0.7029, 0.1599, 0.6753, 0.5267, 0.7753, 0.4986, 0.8098, 0.4608, 0.8095, 0.4845, 0.7793, 0.1657, 0.7029, 0.1932, 0.7439, 0.1592, 0.7388, 0.1333, 0.7051, 0.5604, 0.7446, 0.5608, 0.7735, 0.5267, 0.7753, 0.5238, 0.7488, 0.1599, 0.6753, 0.1657, 0.7029, 0.1333, 0.7051, 0.1306, 0.6808, 0.4845, 0.7793, 0.4608, 0.8095, 0.4231, 0.8121, 0.441, 0.784, 0.1333, 0.7051, 0.1592, 0.7388, 0.1199, 0.7332, 0.0983, 0.7059, 0.5238, 0.7488, 0.5267, 0.7753, 0.4845, 0.7793, 0.4817, 0.7566, 0.1306, 0.6808, 0.1333, 0.7051, 0.0983, 0.7059, 0.09668, 0.6858, 0.3962, 0.7584, 0.3945, 0.7738, 0.3712, 0.7705, 0.3718, 0.7617, 0.0983, 0.7059, 0.1199, 0.7332, 0.08168, 0.7288, 0.06618, 0.7061, 0.4817, 0.7566, 0.4845, 0.7793, 0.441, 0.784, 0.4406, 0.7621, 0.09668, 0.6858, 0.0983, 0.7059, 0.06618, 0.7061, 0.06248, 0.6892, 0.0538, 0.7117, 0.06378, 0.7317, 0.03794, 0.7407, 0.03063, 0.7225, 0.4231, 0.8121, 0.4092, 0.8032, 0.4204, 0.7818, 0.441, 0.784, 0.08168, 0.7288, 0.06378, 0.7317, 0.0538, 0.7117, 0.06618, 0.7061, 0.441, 0.784, 0.4204, 0.7818, 0.4229, 0.7619, 0.4406, 0.7621, 0.4204, 0.7818, 0.4092, 0.8032, 0.3857, 0.7903, 0.3945, 0.7738, 0.4229, 0.7619, 0.4204, 0.7818, 0.3945, 0.7738, 0.3962, 0.7584, 0.04652, 0.6949, 0.0538, 0.7117, 0.03063, 0.7225, 0.02312, 0.7084, 0.008911, 0.7298, 0.01243, 0.74, 0.003412, 0.7429, 0.0002604, 0.7324, 0.2525, 0.676, 0.2099, 0.6936, 0.198, 0.6622, 0.2334, 0.6419, 0.06618, 0.7061, 0.0538, 0.7117, 0.04652, 0.6949, 0.06248, 0.6892, 0.3945, 0.7738, 0.3857, 0.7903, 0.3663, 0.7792, 0.3712, 0.7705, 0.03063, 0.7225, 0.03794, 0.7407, 0.01243, 0.74, 0.008911, 0.7298, 0.02312, 0.7084, 0.03063, 0.7225, 0.008911, 0.7298, 0.004784, 0.7223, 0.01439, 0.9367, 0.05216, 0.8724, 0.09426, 0.9029, 0.06115, 0.9566, 0.299, 0.6485, 0.3338, 0.7164, 0.2841, 0.7358, 0.2525, 0.676, 0.6918, 0.8075, 0.6542, 0.8718, 0.6119, 0.8414, 0.6449, 0.7877, 0.5178, 0.08219, 0.5269, 0.1576, 0.5126, 0.159, 0.4979, 0.08595])
me_cylinder_001.materials.append(mat_material_001)
me_cylinder_001.use_remesh_preserve_volume = False
me_cylinder_001.use_remesh_preserve_attributes = False
me_cylinder_001.use_mirror_vertex_groups = False
me_cylinder_001.update()
me_cylinder = bpy.data.meshes.new('Cylinder')
me_cylinder.from_pydata([(-9.995, 24.13, 70.64), (9.995, 24.13, 70.64), (24.13, 9.995, 70.64), (24.13, -9.995, 70.64), (9.995, -24.13, 70.64), (-9.995, -24.13, 70.64), (-24.13, -9.995, 70.64), (-24.13, 9.995, 70.64), (-10.14, 24.48, 60.64), (-10.14, 24.48, 68.87), (-10.36, 25.0, 69.68), (10.36, 25.0, 69.68), (10.14, 24.48, 68.87), (10.14, 24.48, 60.64), (25.0, 10.36, 69.68), (24.48, 10.14, 68.87), (24.48, 10.14, 60.64), (25.0, -10.36, 69.68), (24.48, -10.14, 68.87), (24.48, -10.14, 60.64), (10.36, -25.0, 69.68), (10.14, -24.48, 68.87), (10.14, -24.48, 60.64), (-10.36, -25.0, 69.68), (-10.14, -24.48, 68.87), (-10.14, -24.48, 60.64), (-25.0, -10.36, 69.68), (-24.48, -10.14, 68.87), (-24.48, -10.14, 60.64), (-25.0, 10.36, 69.68), (-24.48, 10.14, 68.87), (-24.48, 10.14, 60.64)], [], [(10, 0, 1, 11), (11, 1, 2, 14), (14, 2, 3, 17), (17, 3, 4, 20), (20, 4, 5, 23), (1, 0, 7, 6, 5, 4, 3, 2), (23, 5, 6, 26), (29, 7, 0, 10), (27, 26, 29, 30), (31, 30, 9, 8), (30, 29, 10, 9), (25, 24, 27, 28), (24, 23, 26, 27), (22, 21, 24, 25), (21, 20, 23, 24), (19, 18, 21, 22), (18, 17, 20, 21), (16, 15, 18, 19), (15, 14, 17, 18), (13, 12, 15, 16), (12, 11, 14, 15), (28, 31, 8, 13, 16, 19, 22, 25), (8, 9, 12, 13), (9, 10, 11, 12), (26, 6, 7, 29), (28, 27, 30, 31)])
_uv = me_cylinder.uv_layers.new(name='UVMap')
_uv.uv.foreach_set('vector', [0.8367, 0.732, 0.8316, 0.7476, 0.6214, 0.7365, 0.6219, 0.7223, 0.6219, 0.7223, 0.6214, 0.7365, 0.4197, 0.7312, 0.4199, 0.7173, 0.4199, 0.7173, 0.4197, 0.7312, 0.2171, 0.7325, 0.2168, 0.7195, 0.2168, 0.7195, 0.2171, 0.7325, 0.004557, 0.7411, 0.0001767, 0.7277, 0.001684, 0.5191, 0.006868, 0.5038, 0.2148, 0.5163, 0.2142, 0.5302, 0.9998, 0.351, 0.8544, 0.4962, 0.649, 0.4962, 0.5038, 0.3508, 0.5038, 0.1454, 0.6492, 0.0001767, 0.8546, 0.0002476, 0.9998, 0.1456, 0.2142, 0.5302, 0.2148, 0.5163, 0.411, 0.5238, 0.4109, 0.5373, 0.6078, 0.5336, 0.6072, 0.5207, 0.8208, 0.5038, 0.8257, 0.5171, 0.4108, 0.5472, 0.4109, 0.5373, 0.6078, 0.5336, 0.6082, 0.5439, 0.614, 0.6284, 0.6082, 0.5439, 0.8239, 0.529, 0.8297, 0.6135, 0.6082, 0.5439, 0.6078, 0.5336, 0.8257, 0.5171, 0.8239, 0.529, 0.2111, 0.619, 0.2137, 0.5395, 0.4108, 0.5472, 0.4094, 0.6218, 0.2137, 0.5395, 0.2142, 0.5302, 0.4109, 0.5373, 0.4108, 0.5472, 0.0001767, 0.611, 0.003321, 0.5283, 0.2137, 0.5395, 0.2111, 0.619, 0.003321, 0.5283, 0.001684, 0.5191, 0.2142, 0.5302, 0.2137, 0.5395, 0.2137, 0.6292, 0.2165, 0.709, 0.002422, 0.7159, 0.0001769, 0.6362, 0.2165, 0.709, 0.2168, 0.7195, 0.0001767, 0.7277, 0.002422, 0.7159, 0.4195, 0.6287, 0.42, 0.7075, 0.2165, 0.709, 0.2137, 0.6292, 0.42, 0.7075, 0.4199, 0.7173, 0.2168, 0.7195, 0.2165, 0.709, 0.6244, 0.6316, 0.6222, 0.7132, 0.42, 0.7075, 0.4195, 0.6287, 0.6222, 0.7132, 0.6219, 0.7223, 0.4199, 0.7173, 0.42, 0.7075, 0.0001767, 0.356, 0.0001767, 0.1476, 0.1476, 0.0001767, 0.356, 0.0001767, 0.5034, 0.1476, 0.5034, 0.356, 0.356, 0.5034, 0.1476, 0.5034, 0.8379, 0.6391, 0.835, 0.7228, 0.6222, 0.7132, 0.6244, 0.6316, 0.835, 0.7228, 0.8367, 0.732, 0.6219, 0.7223, 0.6222, 0.7132, 0.4109, 0.5373, 0.411, 0.5238, 0.6072, 0.5207, 0.6078, 0.5336, 0.0001767, 0.8296, 0.0001767, 0.748, 0.2086, 0.748, 0.2086, 0.8296])
me_cylinder.materials.append(mat_material_003)
me_cylinder.use_remesh_preserve_volume = False
me_cylinder.use_remesh_preserve_attributes = False
me_cylinder.use_mirror_vertex_groups = False
me_cylinder.update()

# ---- objects
ob_ucx_feet_02 = bpy.data.objects.new('UCX_feet_02', me_cylinder_003)
ob_ucx_feet_01 = bpy.data.objects.new('UCX_feet_01', me_cylinder_002)
ob_ucx_feet_00 = bpy.data.objects.new('UCX_feet_00', me_cylinder_005)
ob_feet = bpy.data.objects.new('feet', me_cylinder_001)
ob_top = bpy.data.objects.new('top', me_cylinder)

# ---- transforms, parenting, visibility, modifiers, constraints
ob_ucx_feet_02.location = (0.0, 0.0, 0.0)
ob_ucx_feet_02.hide_viewport = True
ob_ucx_feet_02.lineart.crease_threshold = 0.0
ob_ucx_feet_01.location = (0.0, 0.0, 0.0)
ob_ucx_feet_01.hide_viewport = True
ob_ucx_feet_01.lineart.crease_threshold = 0.0
ob_ucx_feet_00.location = (0.0, 0.0, 0.0)
ob_ucx_feet_00.hide_viewport = True
ob_ucx_feet_00.lineart.crease_threshold = 0.0
ob_feet.location = (0.0, 0.0, 0.0)
ob_feet.lineart.crease_threshold = 0.0
ob_top.location = (0.0, 0.0, 0.0)
ob_top.lineart.crease_threshold = 0.0

# ---- collection membership
col_collection_1.objects.link(ob_ucx_feet_02)
col_collection_1.objects.link(ob_ucx_feet_01)
col_collection_1.objects.link(ob_ucx_feet_00)
col_collection_1.objects.link(ob_feet)
col_collection_1.objects.link(ob_top)

# ---- scene / render settings (as saved in the file)
scene.frame_start = 0; scene.frame_end = 42; scene.frame_set(1)
scene.render.engine = 'CYCLES'
scene.render.resolution_percentage = 50
scene.render.dither_intensity = 0.0
scene.cycles.use_denoising = False
scene.cycles.samples = 10
scene.cycles.sampling_pattern = 'TABULATED_SOBOL'
scene.cycles.light_sampling_threshold = 0.0
scene.cycles.use_adaptive_sampling = False
scene.cycles.use_light_tree = False
scene.cycles.blur_glossy = 0.0
scene.cycles.pixel_filter_type = 'GAUSSIAN'
scene.cycles.sample_clamp_indirect = 0.0
scene.view_settings.view_transform = 'Standard'
bpy.context.view_layer.update()

# ---- added for rendering (the .blend has no active camera and no usable light): camera, sun
cam_auto = bpy.data.cameras.new('AutoCamera')
cam_auto.lens = 50.0
cam_auto.sensor_width = 36.0
cam_auto.clip_end = 1991.58
ob_auto_camera = bpy.data.objects.new('AutoCamera', cam_auto)
scene.collection.objects.link(ob_auto_camera)
ob_auto_camera.location = (113.481, -136.177, 126.265)
ob_auto_camera.rotation_euler = (1.09748, -7.21219e-08, 0.694738)
scene.camera = ob_auto_camera
light_auto_sun = bpy.data.lights.new('AutoSun', 'SUN')
light_auto_sun.energy = 3.0
light_auto_sun.angle = 0.0523599
ob_auto_sun = bpy.data.objects.new('AutoSun', light_auto_sun)
scene.collection.objects.link(ob_auto_sun)
ob_auto_sun.rotation_euler = (0.872665, 0.174533, 0.523599)
bpy.context.view_layer.update()
